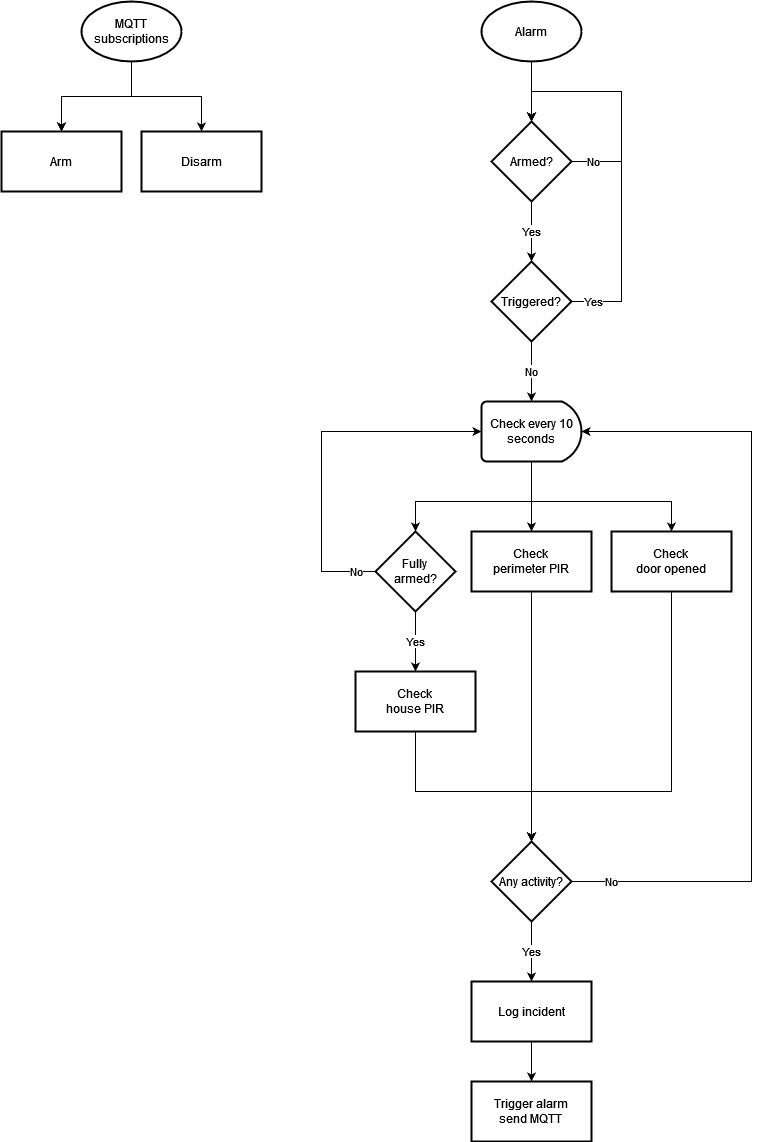

The diagram above was exported from draw.io. Its source (the exported page's mxGraphModel, read from the mxfile embedded in the PNG):
<mxGraphModel dx="1422" dy="752" grid="1" gridSize="10" guides="1" tooltips="1" connect="1" arrows="1" fold="1" page="1" pageScale="1" pageWidth="827" pageHeight="1169" math="0" shadow="0">
  <root>
    <mxCell id="WIyWlLk6GJQsqaUBKTNV-0" />
    <mxCell id="WIyWlLk6GJQsqaUBKTNV-1" parent="WIyWlLk6GJQsqaUBKTNV-0" />
    <mxCell id="QgacD_sqJg-onQXLkkS6-1" style="edgeStyle=orthogonalEdgeStyle;rounded=0;orthogonalLoop=1;jettySize=auto;html=1;" edge="1" parent="WIyWlLk6GJQsqaUBKTNV-1" source="g2mIZP3eJoMRwMFk3__A-49" target="g2mIZP3eJoMRwMFk3__A-53">
      <mxGeometry relative="1" as="geometry">
        <mxPoint x="580" y="160" as="targetPoint" />
      </mxGeometry>
    </mxCell>
    <mxCell id="g2mIZP3eJoMRwMFk3__A-49" value="Alarm" style="strokeWidth=2;html=1;shape=mxgraph.flowchart.start_1;whiteSpace=wrap;" parent="WIyWlLk6GJQsqaUBKTNV-1" vertex="1">
      <mxGeometry x="530" y="50" width="100" height="60" as="geometry" />
    </mxCell>
    <mxCell id="g2mIZP3eJoMRwMFk3__A-56" style="edgeStyle=orthogonalEdgeStyle;rounded=0;orthogonalLoop=1;jettySize=auto;html=1;strokeColor=default;startArrow=none;" parent="WIyWlLk6GJQsqaUBKTNV-1" edge="1">
      <mxGeometry relative="1" as="geometry">
        <mxPoint x="640" y="300" as="sourcePoint" />
        <mxPoint x="640" y="300" as="targetPoint" />
      </mxGeometry>
    </mxCell>
    <mxCell id="QgacD_sqJg-onQXLkkS6-6" value="No" style="edgeStyle=orthogonalEdgeStyle;rounded=0;orthogonalLoop=1;jettySize=auto;html=1;entryX=0.5;entryY=1;entryDx=0;entryDy=0;exitX=0;exitY=0.5;exitDx=0;exitDy=0;" edge="1" parent="WIyWlLk6GJQsqaUBKTNV-1" source="g2mIZP3eJoMRwMFk3__A-53" target="g2mIZP3eJoMRwMFk3__A-53">
      <mxGeometry x="-0.8182" relative="1" as="geometry">
        <mxPoint x="670" y="160" as="targetPoint" />
        <Array as="points">
          <mxPoint x="670" y="210" />
          <mxPoint x="670" y="140" />
          <mxPoint x="580" y="140" />
        </Array>
        <mxPoint as="offset" />
      </mxGeometry>
    </mxCell>
    <mxCell id="QgacD_sqJg-onQXLkkS6-7" value="Yes" style="edgeStyle=orthogonalEdgeStyle;rounded=0;orthogonalLoop=1;jettySize=auto;html=1;" edge="1" parent="WIyWlLk6GJQsqaUBKTNV-1" source="g2mIZP3eJoMRwMFk3__A-53" target="QgacD_sqJg-onQXLkkS6-2">
      <mxGeometry relative="1" as="geometry" />
    </mxCell>
    <mxCell id="g2mIZP3eJoMRwMFk3__A-53" value="Armed?" style="rhombus;whiteSpace=wrap;html=1;strokeWidth=2;direction=west;" parent="WIyWlLk6GJQsqaUBKTNV-1" vertex="1">
      <mxGeometry x="540" y="170" width="80" height="80" as="geometry" />
    </mxCell>
    <mxCell id="g2mIZP3eJoMRwMFk3__A-69" value="Yes" style="edgeStyle=orthogonalEdgeStyle;rounded=0;orthogonalLoop=1;jettySize=auto;html=1;strokeColor=default;startArrow=none;" parent="WIyWlLk6GJQsqaUBKTNV-1" source="ayO-RocUPxU_TJYmt5oW-4" target="g2mIZP3eJoMRwMFk3__A-68" edge="1">
      <mxGeometry relative="1" as="geometry" />
    </mxCell>
    <mxCell id="ayO-RocUPxU_TJYmt5oW-13" style="edgeStyle=orthogonalEdgeStyle;rounded=0;orthogonalLoop=1;jettySize=auto;html=1;" parent="WIyWlLk6GJQsqaUBKTNV-1" source="g2mIZP3eJoMRwMFk3__A-62" target="ayO-RocUPxU_TJYmt5oW-4" edge="1">
      <mxGeometry relative="1" as="geometry">
        <Array as="points">
          <mxPoint x="580" y="550" />
          <mxPoint x="464" y="550" />
        </Array>
      </mxGeometry>
    </mxCell>
    <mxCell id="ayO-RocUPxU_TJYmt5oW-14" style="edgeStyle=orthogonalEdgeStyle;rounded=0;orthogonalLoop=1;jettySize=auto;html=1;" parent="WIyWlLk6GJQsqaUBKTNV-1" source="g2mIZP3eJoMRwMFk3__A-62" target="ayO-RocUPxU_TJYmt5oW-7" edge="1">
      <mxGeometry relative="1" as="geometry" />
    </mxCell>
    <mxCell id="ayO-RocUPxU_TJYmt5oW-15" style="edgeStyle=orthogonalEdgeStyle;rounded=0;orthogonalLoop=1;jettySize=auto;html=1;" parent="WIyWlLk6GJQsqaUBKTNV-1" source="g2mIZP3eJoMRwMFk3__A-62" target="g2mIZP3eJoMRwMFk3__A-72" edge="1">
      <mxGeometry relative="1" as="geometry">
        <Array as="points">
          <mxPoint x="580" y="550" />
          <mxPoint x="720" y="550" />
        </Array>
      </mxGeometry>
    </mxCell>
    <mxCell id="g2mIZP3eJoMRwMFk3__A-62" value="Check every 10 seconds" style="strokeWidth=2;html=1;shape=mxgraph.flowchart.delay;whiteSpace=wrap;" parent="WIyWlLk6GJQsqaUBKTNV-1" vertex="1">
      <mxGeometry x="530" y="450" width="100" height="60" as="geometry" />
    </mxCell>
    <mxCell id="ayO-RocUPxU_TJYmt5oW-20" style="edgeStyle=orthogonalEdgeStyle;rounded=0;orthogonalLoop=1;jettySize=auto;html=1;" parent="WIyWlLk6GJQsqaUBKTNV-1" source="g2mIZP3eJoMRwMFk3__A-68" target="g2mIZP3eJoMRwMFk3__A-74" edge="1">
      <mxGeometry relative="1" as="geometry">
        <Array as="points">
          <mxPoint x="464" y="840" />
          <mxPoint x="580" y="840" />
        </Array>
      </mxGeometry>
    </mxCell>
    <mxCell id="g2mIZP3eJoMRwMFk3__A-68" value="Check&lt;br&gt;house PIR" style="whiteSpace=wrap;html=1;strokeWidth=2;" parent="WIyWlLk6GJQsqaUBKTNV-1" vertex="1">
      <mxGeometry x="404" y="720" width="120" height="60" as="geometry" />
    </mxCell>
    <mxCell id="ayO-RocUPxU_TJYmt5oW-17" style="edgeStyle=orthogonalEdgeStyle;rounded=0;orthogonalLoop=1;jettySize=auto;html=1;entryX=0.5;entryY=0;entryDx=0;entryDy=0;" parent="WIyWlLk6GJQsqaUBKTNV-1" source="g2mIZP3eJoMRwMFk3__A-72" target="g2mIZP3eJoMRwMFk3__A-74" edge="1">
      <mxGeometry relative="1" as="geometry">
        <Array as="points">
          <mxPoint x="720" y="840" />
          <mxPoint x="580" y="840" />
        </Array>
      </mxGeometry>
    </mxCell>
    <mxCell id="g2mIZP3eJoMRwMFk3__A-72" value="Check&lt;br&gt;door opened" style="whiteSpace=wrap;html=1;strokeWidth=2;" parent="WIyWlLk6GJQsqaUBKTNV-1" vertex="1">
      <mxGeometry x="660" y="580" width="120" height="60" as="geometry" />
    </mxCell>
    <mxCell id="ayO-RocUPxU_TJYmt5oW-21" value="No" style="edgeStyle=orthogonalEdgeStyle;rounded=0;orthogonalLoop=1;jettySize=auto;html=1;entryX=1;entryY=0.5;entryDx=0;entryDy=0;entryPerimeter=0;" parent="WIyWlLk6GJQsqaUBKTNV-1" source="g2mIZP3eJoMRwMFk3__A-74" target="g2mIZP3eJoMRwMFk3__A-62" edge="1">
      <mxGeometry x="-0.9" relative="1" as="geometry">
        <Array as="points">
          <mxPoint x="800" y="930" />
          <mxPoint x="800" y="480" />
        </Array>
        <mxPoint as="offset" />
      </mxGeometry>
    </mxCell>
    <mxCell id="QgacD_sqJg-onQXLkkS6-11" value="Yes" style="edgeStyle=orthogonalEdgeStyle;rounded=0;orthogonalLoop=1;jettySize=auto;html=1;" edge="1" parent="WIyWlLk6GJQsqaUBKTNV-1" source="g2mIZP3eJoMRwMFk3__A-74" target="QgacD_sqJg-onQXLkkS6-10">
      <mxGeometry relative="1" as="geometry" />
    </mxCell>
    <mxCell id="g2mIZP3eJoMRwMFk3__A-74" value="Any activity?" style="rhombus;whiteSpace=wrap;html=1;strokeWidth=2;" parent="WIyWlLk6GJQsqaUBKTNV-1" vertex="1">
      <mxGeometry x="540" y="890" width="80" height="80" as="geometry" />
    </mxCell>
    <mxCell id="g2mIZP3eJoMRwMFk3__A-79" value="Trigger alarm&lt;br&gt;send MQTT" style="whiteSpace=wrap;html=1;strokeWidth=2;" parent="WIyWlLk6GJQsqaUBKTNV-1" vertex="1">
      <mxGeometry x="520" y="1130" width="120" height="60" as="geometry" />
    </mxCell>
    <mxCell id="g2mIZP3eJoMRwMFk3__A-83" value="No" style="edgeStyle=orthogonalEdgeStyle;rounded=0;orthogonalLoop=1;jettySize=auto;html=1;strokeColor=default;exitX=0;exitY=0.5;exitDx=0;exitDy=0;entryX=0;entryY=0.5;entryDx=0;entryDy=0;entryPerimeter=0;" parent="WIyWlLk6GJQsqaUBKTNV-1" source="ayO-RocUPxU_TJYmt5oW-4" target="g2mIZP3eJoMRwMFk3__A-62" edge="1">
      <mxGeometry x="-0.8919" relative="1" as="geometry">
        <Array as="points">
          <mxPoint x="370" y="620" />
          <mxPoint x="370" y="480" />
        </Array>
        <mxPoint as="offset" />
        <mxPoint x="689" y="710" as="sourcePoint" />
        <mxPoint x="534" y="510" as="targetPoint" />
      </mxGeometry>
    </mxCell>
    <mxCell id="g2mIZP3eJoMRwMFk3__A-91" value="" style="edgeStyle=orthogonalEdgeStyle;rounded=0;orthogonalLoop=1;jettySize=auto;html=1;strokeColor=default;" parent="WIyWlLk6GJQsqaUBKTNV-1" source="g2mIZP3eJoMRwMFk3__A-87" target="g2mIZP3eJoMRwMFk3__A-90" edge="1">
      <mxGeometry relative="1" as="geometry" />
    </mxCell>
    <mxCell id="g2mIZP3eJoMRwMFk3__A-92" value="" style="edgeStyle=orthogonalEdgeStyle;rounded=0;orthogonalLoop=1;jettySize=auto;html=1;strokeColor=default;" parent="WIyWlLk6GJQsqaUBKTNV-1" source="g2mIZP3eJoMRwMFk3__A-87" target="g2mIZP3eJoMRwMFk3__A-90" edge="1">
      <mxGeometry relative="1" as="geometry" />
    </mxCell>
    <mxCell id="g2mIZP3eJoMRwMFk3__A-94" style="edgeStyle=orthogonalEdgeStyle;rounded=0;orthogonalLoop=1;jettySize=auto;html=1;strokeColor=default;" parent="WIyWlLk6GJQsqaUBKTNV-1" source="g2mIZP3eJoMRwMFk3__A-87" target="g2mIZP3eJoMRwMFk3__A-93" edge="1">
      <mxGeometry relative="1" as="geometry" />
    </mxCell>
    <mxCell id="g2mIZP3eJoMRwMFk3__A-87" value="MQTT&lt;br&gt;subscriptions" style="strokeWidth=2;html=1;shape=mxgraph.flowchart.start_1;whiteSpace=wrap;" parent="WIyWlLk6GJQsqaUBKTNV-1" vertex="1">
      <mxGeometry x="130" y="50" width="100" height="60" as="geometry" />
    </mxCell>
    <mxCell id="g2mIZP3eJoMRwMFk3__A-90" value="Arm" style="whiteSpace=wrap;html=1;strokeWidth=2;" parent="WIyWlLk6GJQsqaUBKTNV-1" vertex="1">
      <mxGeometry x="50" y="180" width="120" height="60" as="geometry" />
    </mxCell>
    <mxCell id="g2mIZP3eJoMRwMFk3__A-93" value="Disarm" style="whiteSpace=wrap;html=1;strokeWidth=2;" parent="WIyWlLk6GJQsqaUBKTNV-1" vertex="1">
      <mxGeometry x="190" y="180" width="120" height="60" as="geometry" />
    </mxCell>
    <mxCell id="ayO-RocUPxU_TJYmt5oW-4" value="Fully&lt;br&gt;armed?" style="rhombus;whiteSpace=wrap;html=1;strokeWidth=2;" parent="WIyWlLk6GJQsqaUBKTNV-1" vertex="1">
      <mxGeometry x="424" y="580" width="80" height="80" as="geometry" />
    </mxCell>
    <mxCell id="ayO-RocUPxU_TJYmt5oW-16" style="edgeStyle=orthogonalEdgeStyle;rounded=0;orthogonalLoop=1;jettySize=auto;html=1;" parent="WIyWlLk6GJQsqaUBKTNV-1" source="ayO-RocUPxU_TJYmt5oW-7" target="g2mIZP3eJoMRwMFk3__A-74" edge="1">
      <mxGeometry relative="1" as="geometry" />
    </mxCell>
    <mxCell id="ayO-RocUPxU_TJYmt5oW-7" value="Check&lt;br&gt;perimeter PIR" style="whiteSpace=wrap;html=1;strokeWidth=2;" parent="WIyWlLk6GJQsqaUBKTNV-1" vertex="1">
      <mxGeometry x="520" y="580" width="120" height="60" as="geometry" />
    </mxCell>
    <mxCell id="QgacD_sqJg-onQXLkkS6-8" value="Yes" style="edgeStyle=orthogonalEdgeStyle;rounded=0;orthogonalLoop=1;jettySize=auto;html=1;entryX=0.5;entryY=1;entryDx=0;entryDy=0;" edge="1" parent="WIyWlLk6GJQsqaUBKTNV-1" source="QgacD_sqJg-onQXLkkS6-2" target="g2mIZP3eJoMRwMFk3__A-53">
      <mxGeometry x="-0.8824" relative="1" as="geometry">
        <Array as="points">
          <mxPoint x="670" y="350" />
          <mxPoint x="670" y="140" />
          <mxPoint x="580" y="140" />
        </Array>
        <mxPoint as="offset" />
      </mxGeometry>
    </mxCell>
    <mxCell id="QgacD_sqJg-onQXLkkS6-9" value="No" style="edgeStyle=orthogonalEdgeStyle;rounded=0;orthogonalLoop=1;jettySize=auto;html=1;" edge="1" parent="WIyWlLk6GJQsqaUBKTNV-1" source="QgacD_sqJg-onQXLkkS6-2" target="g2mIZP3eJoMRwMFk3__A-62">
      <mxGeometry relative="1" as="geometry" />
    </mxCell>
    <mxCell id="QgacD_sqJg-onQXLkkS6-2" value="Triggered?" style="rhombus;whiteSpace=wrap;html=1;strokeWidth=2;direction=west;" vertex="1" parent="WIyWlLk6GJQsqaUBKTNV-1">
      <mxGeometry x="540" y="310" width="80" height="80" as="geometry" />
    </mxCell>
    <mxCell id="QgacD_sqJg-onQXLkkS6-12" style="edgeStyle=orthogonalEdgeStyle;rounded=0;orthogonalLoop=1;jettySize=auto;html=1;" edge="1" parent="WIyWlLk6GJQsqaUBKTNV-1" source="QgacD_sqJg-onQXLkkS6-10" target="g2mIZP3eJoMRwMFk3__A-79">
      <mxGeometry relative="1" as="geometry" />
    </mxCell>
    <mxCell id="QgacD_sqJg-onQXLkkS6-10" value="Log incident" style="whiteSpace=wrap;html=1;strokeWidth=2;" vertex="1" parent="WIyWlLk6GJQsqaUBKTNV-1">
      <mxGeometry x="520" y="1030" width="120" height="60" as="geometry" />
    </mxCell>
  </root>
</mxGraphModel>